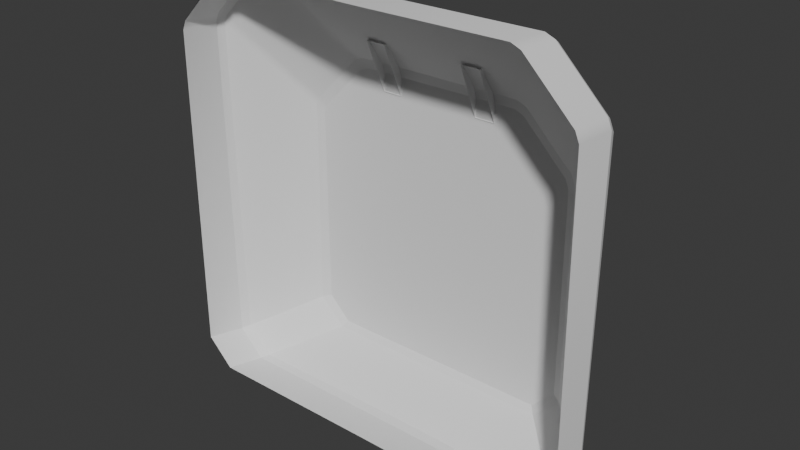 # Source: ub_plung00_A1_.blend  (saved by Blender 4.3.32; exported with 4.5.12 LTS)
import bpy
from mathutils import Matrix  # noqa: F401  (used for matrix-valued properties, if any)

bpy.ops.wm.read_factory_settings(use_empty=True)
scene = bpy.context.scene
scene.name = 'Scene'

# ---- collections
col_collection = bpy.data.collections.new('Collection'); scene.collection.children.link(col_collection)

# ---- world
world_world = bpy.data.worlds.new('World'); scene.world = world_world
world_world.use_nodes = True; world_world.node_tree.nodes.clear()
_N = world_world.node_tree.nodes; _L = world_world.node_tree.links
n0 = _N.new('ShaderNodeOutputWorld'); n0.name = 'World Output'; n0.location = (300, 300)
n1 = _N.new('ShaderNodeBackground'); n1.name = 'Background'; n1.location = (10, 300)
n1.inputs[0].default_value = (0.05088, 0.05088, 0.05088, 1.0)
_L.new(n1.outputs[0], n0.inputs[0])
n0.is_active_output = True
world_world.color = (0.05088, 0.05088, 0.05088)
world_world.sun_shadow_jitter_overblur = 0.0

# ---- meshes
me_scene_021 = bpy.data.meshes.new('Scene.021')
me_scene_021.from_pydata([(0.008029, 0.7647, -1.258), (0.8555, 0.7608, -1.255), (1.026, 0.7599, -1.083), (1.02, 0.7585, 0.4227), (0.6667, 0.7597, 0.8148), (0.9912, 0.7585, 0.4925), (0.0006232, 0.7627, 0.8414), (0.5967, 0.76, 0.8435), (0.0002589, 0.7398, 0.9149), (1.072, 0.3246, 1.516), (-0.003684, 0.3329, 1.504), (0.626, 0.738, 0.9156), (0.696, 0.7378, 0.8868), (1.142, 0.3243, 1.488), (1.045, 0.7366, 0.5407), (1.491, 0.323, 1.142), (1.074, 0.7362, 0.4709), (1.52, 0.3229, 1.072), (1.507, 0.3313, -1.348), (1.086, 0.7265, -1.104), (0.007112, 0.3464, -1.542), (1.313, 0.3324, -1.544), (0.8919, 0.7276, -1.3), (0.008018, 0.7271, -1.304), (1.55, -0.03086, -1.297), (1.539, 0.2657, 1.102), (1.535, 0.2691, -1.356), (1.524, -0.03358, 1.116), (1.495, -0.03352, 1.186), (1.51, 0.2658, 1.172), (1.161, 0.2671, 1.518), (1.146, -0.03225, 1.532), (1.076, -0.03197, 1.561), (1.091, 0.2673, 1.547), (0.005244, -0.02364, -1.493), (1.356, -0.02978, -1.492), (1.341, 0.2702, -1.552), (0.006837, 0.2765, -1.555), (-0.004083, 0.2724, 1.539), (-0.005511, -0.02719, 1.554), (0.306, 0.7556, 0.7114), (0.4534, 0.7549, 0.712), (0.4535, 0.7893, 0.7335), (0.3061, 0.79, 0.733), (0.4529, 0.7891, 0.9057), (0.3055, 0.7898, 0.9052), (0.4528, 0.7827, 0.9359), (0.3054, 0.7833, 0.9353), (0.4515, 0.6318, 1.108), (0.3041, 0.6325, 1.107), (0.4513, 0.5888, 1.108), (0.3039, 0.5894, 1.107), (-1.08, 0.3344, 1.509), (-0.6255, 0.7438, 0.9112), (-0.6953, 0.7442, 0.8819), (-1.149, 0.3348, 1.48), (-1.041, 0.7461, 0.5333), (-1.496, 0.3367, 1.131), (-1.07, 0.7461, 0.4633), (-1.524, 0.3369, 1.061), (-1.494, 0.3451, -1.359), (-1.071, 0.7364, -1.112), (-0.8758, 0.7357, -1.306), (-1.299, 0.3444, -1.553), (-1.541, -0.01669, -1.308), (-1.523, 0.2831, -1.367), (-1.544, 0.2799, 1.091), (-1.532, -0.01957, 1.105), (-1.503, -0.01977, 1.175), (-1.515, 0.2797, 1.161), (-1.169, 0.2777, 1.51), (-1.157, -0.02169, 1.524), (-1.087, -0.02205, 1.553), (-1.099, 0.2774, 1.539), (-1.328, 0.2824, -1.561), (-1.345, -0.0174, -1.502), (-1.011, 0.7692, -1.091), (-1.016, 0.7678, 0.4156), (-0.9875, 0.7676, 0.4855), (-0.6652, 0.7658, 0.8101), (-0.5954, 0.7655, 0.8393), (-0.8394, 0.7686, -1.261), (-0.3039, 0.7584, 0.7093), (-0.3038, 0.7928, 0.7308), (-0.4512, 0.7935, 0.7303), (-0.4513, 0.759, 0.7088), (-0.3044, 0.7926, 0.9031), (-0.4519, 0.7933, 0.9025), (-0.3046, 0.7861, 0.9332), (-0.452, 0.7868, 0.9327), (-0.3059, 0.6353, 1.105), (-0.4533, 0.636, 1.105), (-0.3061, 0.5922, 1.105), (-0.4535, 0.5929, 1.105)], [], [(0, 2, 1), (0, 3, 2), (0, 4, 3), (4, 5, 3), (0, 6, 4), (6, 7, 4), (8, 10, 9), (8, 9, 11), (12, 11, 9), (12, 9, 13), (14, 12, 13), (14, 13, 15), (16, 14, 15), (16, 15, 17), (18, 16, 17), (18, 19, 16), (20, 22, 21), (20, 23, 22), (18, 22, 19), (18, 21, 22), (24, 26, 25), (24, 25, 27), (25, 28, 27), (25, 29, 28), (30, 28, 29), (30, 31, 28), (32, 31, 30), (32, 30, 33), (34, 36, 35), (34, 37, 36), (38, 32, 33), (38, 39, 32), (26, 35, 36), (26, 24, 35), (19, 2, 3), (19, 3, 16), (3, 14, 16), (3, 5, 14), (14, 5, 4), (14, 4, 12), (4, 11, 12), (4, 7, 11), (6, 11, 7), (6, 8, 11), (23, 1, 22), (23, 0, 1), (22, 2, 19), (22, 1, 2), (10, 33, 9), (10, 38, 33), (13, 29, 15), (13, 30, 29), (18, 36, 21), (18, 26, 36), (26, 18, 17), (26, 17, 25), (15, 25, 17), (15, 29, 25), (37, 21, 36), (37, 20, 21), (30, 9, 33), (30, 13, 9), (40, 42, 41), (40, 43, 42), (43, 44, 42), (43, 45, 44), (45, 46, 44), (45, 47, 46), (47, 48, 46), (47, 49, 48), (49, 50, 48), (49, 51, 50), (49, 40, 51), (49, 47, 40), (47, 43, 40), (47, 45, 43), (48, 50, 41), (48, 41, 46), (41, 44, 46), (41, 42, 44), (8, 52, 10), (8, 53, 52), (54, 52, 53), (54, 55, 52), (56, 55, 54), (56, 57, 55), (58, 57, 56), (58, 59, 57), (60, 58, 61), (60, 59, 58), (20, 62, 23), (20, 63, 62), (60, 62, 63), (60, 61, 62), (64, 66, 65), (64, 67, 66), (66, 67, 68), (66, 68, 69), (70, 69, 68), (70, 68, 71), (72, 70, 71), (72, 73, 70), (34, 74, 37), (34, 75, 74), (38, 72, 39), (38, 73, 72), (65, 75, 64), (65, 74, 75), (61, 77, 76), (61, 58, 77), (77, 58, 56), (77, 56, 78), (56, 79, 78), (56, 54, 79), (79, 54, 53), (79, 53, 80), (6, 80, 53), (6, 53, 8), (23, 81, 0), (23, 62, 81), (62, 76, 81), (62, 61, 76), (10, 73, 38), (10, 52, 73), (55, 69, 70), (55, 57, 69), (60, 74, 65), (60, 63, 74), (65, 59, 60), (65, 66, 59), (57, 59, 66), (57, 66, 69), (37, 63, 20), (37, 74, 63), (70, 52, 55), (70, 73, 52), (82, 84, 83), (82, 85, 84), (83, 87, 86), (83, 84, 87), (86, 89, 88), (86, 87, 89), (88, 91, 90), (88, 89, 91), (90, 93, 92), (90, 91, 93), (90, 92, 82), (90, 82, 88), (82, 86, 88), (82, 83, 86), (91, 85, 93), (91, 89, 85), (89, 84, 85), (89, 87, 84), (0, 81, 76), (0, 76, 77), (0, 77, 79), (77, 78, 79), (0, 79, 6), (79, 80, 6)])
me_scene_021.polygons.foreach_set('use_smooth', [True] * 160)
_k = set([(0, 1), (0, 81), (1, 2), (1, 22), (2, 3), (2, 19), (3, 5), (4, 5), (4, 7), (6, 7), (6, 80), (8, 11), (8, 53), (9, 10), (9, 13), (10, 52), (11, 12), (12, 14), (13, 15), (14, 16), (15, 17), (16, 19), (17, 18), (18, 19), (18, 21), (18, 26), (19, 22), (20, 21), (20, 63), (21, 22), (21, 36), (22, 23), (23, 62), (24, 25), (24, 26), (25, 26), (25, 29), (26, 35), (26, 36), (29, 30), (30, 33), (33, 38), (35, 36), (36, 37), (37, 74), (38, 73), (40, 42), (40, 43), (41, 42), (41, 48), (42, 43), (42, 44), (43, 45), (44, 45), (44, 46), (45, 47), (46, 47), (46, 48), (47, 49), (48, 49), (48, 50), (49, 50), (49, 51), (52, 55), (53, 54), (54, 56), (55, 57), (56, 58), (57, 59), (58, 61), (59, 60), (60, 61), (60, 63), (60, 65), (61, 62), (61, 76), (62, 63), (62, 81), (63, 74), (64, 65), (65, 66), (65, 74), (66, 69), (69, 70), (70, 73), (74, 75), (76, 77), (76, 81), (77, 78), (78, 79), (79, 80), (82, 83), (82, 90), (83, 84), (83, 86), (84, 85), (84, 87), (86, 87), (86, 88), (87, 89), (88, 89), (88, 90), (89, 91), (90, 91), (90, 92), (91, 93)])
me_scene_021.attributes.new('sharp_edge', 'BOOLEAN', 'EDGE').data.foreach_set('value', [ (min(e.vertices), max(e.vertices)) in _k for e in me_scene_021.edges])
_uv = me_scene_021.uv_layers.new(name='UVSet0')
_uv.uv.foreach_set('vector', [0.1659, 0.3357, 0.157, 0.2826, 0.1658, 0.2916, 0.1659, 0.3357, 0.07836, 0.2827, 0.157, 0.2826, 0.1659, 0.3357, 0.05787, 0.3012, 0.07836, 0.2827, 0.05787, 0.3012, 0.07472, 0.2843, 0.07836, 0.2827, 0.1659, 0.3357, 0.0564, 0.3359, 0.05787, 0.3012, 0.0564, 0.3359, 0.05637, 0.3048, 0.05787, 0.3012, 0.2614, 0.3654, 0.2615, 0.3301, 0.3145, 0.3298, 0.2614, 0.3654, 0.3145, 0.3298, 0.2923, 0.3656, 0.2958, 0.3668, 0.2923, 0.3656, 0.3145, 0.3298, 0.2958, 0.3668, 0.3145, 0.3298, 0.318, 0.331, 0.3146, 0.382, 0.2958, 0.3668, 0.318, 0.331, 0.3146, 0.382, 0.318, 0.331, 0.3368, 0.3462, 0.3166, 0.3852, 0.3146, 0.382, 0.3368, 0.3462, 0.3166, 0.3852, 0.3368, 0.3462, 0.3388, 0.3494, 0.1714, 0.2456, 0.07583, 0.2769, 0.04417, 0.245, 0.1714, 0.2456, 0.1586, 0.2759, 0.07583, 0.2769, 0.2574, 0.3345, 0.2111, 0.3583, 0.1889, 0.334, 0.2574, 0.3345, 0.2575, 0.3581, 0.2111, 0.3583, 0.1714, 0.2456, 0.1706, 0.2841, 0.1586, 0.2759, 0.1714, 0.2456, 0.1834, 0.2537, 0.1706, 0.2841, 0.1687, 0.2262, 0.1718, 0.242, 0.04259, 0.2418, 0.1687, 0.2262, 0.04259, 0.2418, 0.04185, 0.2261, 0.04259, 0.2418, 0.03787, 0.226, 0.04185, 0.2261, 0.04259, 0.2418, 0.03862, 0.2418, 0.03787, 0.226, 0.0128, 0.2413, 0.03787, 0.226, 0.03862, 0.2418, 0.0128, 0.2413, 0.01204, 0.2256, 0.03787, 0.226, 0.00807, 0.2255, 0.01204, 0.2256, 0.0128, 0.2413, 0.00807, 0.2255, 0.0128, 0.2413, 0.008829, 0.2413, 0.2575, 0.3147, 0.1874, 0.3307, 0.1866, 0.3147, 0.2575, 0.3147, 0.2574, 0.3307, 0.1874, 0.3307, 0.2615, 0.3267, 0.3148, 0.3118, 0.3155, 0.3266, 0.2615, 0.3267, 0.2615, 0.3119, 0.3148, 0.3118, 0.1718, 0.242, 0.1832, 0.2259, 0.1863, 0.2417, 0.1718, 0.242, 0.1687, 0.2262, 0.1832, 0.2259, 0.1581, 0.2791, 0.157, 0.2826, 0.07836, 0.2827, 0.1581, 0.2791, 0.07836, 0.2827, 0.07586, 0.2797, 0.07836, 0.2827, 0.0721, 0.2814, 0.07586, 0.2797, 0.07836, 0.2827, 0.07472, 0.2843, 0.0721, 0.2814, 0.0721, 0.2814, 0.07472, 0.2843, 0.05787, 0.3012, 0.0721, 0.2814, 0.05787, 0.3012, 0.05399, 0.2995, 0.05787, 0.3012, 0.05246, 0.3032, 0.05399, 0.2995, 0.05787, 0.3012, 0.05637, 0.3048, 0.05246, 0.3032, 0.0564, 0.3359, 0.05246, 0.3032, 0.05637, 0.3048, 0.0564, 0.3359, 0.05238, 0.3359, 0.05246, 0.3032, 0.169, 0.3357, 0.1658, 0.2916, 0.1686, 0.2895, 0.169, 0.3357, 0.1659, 0.3357, 0.1658, 0.2916, 0.1686, 0.2895, 0.157, 0.2826, 0.1585, 0.2792, 0.1686, 0.2895, 0.1658, 0.2916, 0.157, 0.2826, 0.2615, 0.3301, 0.3155, 0.3266, 0.3145, 0.3298, 0.2615, 0.3301, 0.2615, 0.3267, 0.3155, 0.3266, 0.318, 0.331, 0.3386, 0.3434, 0.3368, 0.3462, 0.318, 0.331, 0.3198, 0.3282, 0.3386, 0.3434, 0.1748, 0.3371, 0.1874, 0.3307, 0.1889, 0.334, 0.1748, 0.3371, 0.1733, 0.3338, 0.1874, 0.3307, 0.1718, 0.242, 0.1714, 0.2456, 0.04417, 0.245, 0.1718, 0.242, 0.04417, 0.245, 0.04259, 0.2418, 0.04025, 0.2456, 0.04259, 0.2418, 0.04417, 0.245, 0.04025, 0.2456, 0.03867, 0.2424, 0.04259, 0.2418, 0.2574, 0.3307, 0.1889, 0.334, 0.1874, 0.3307, 0.2574, 0.3307, 0.2574, 0.3345, 0.1889, 0.334, 0.0128, 0.2413, 0.008443, 0.2448, 0.008829, 0.2413, 0.0128, 0.2413, 0.01242, 0.2448, 0.008443, 0.2448, 0.1553, 0.1955, 0.1575, 0.2034, 0.1553, 0.2034, 0.1553, 0.1955, 0.1575, 0.1955, 0.1575, 0.2034, 0.1575, 0.1955, 0.1667, 0.2034, 0.1575, 0.2034, 0.1575, 0.1955, 0.1667, 0.1955, 0.1667, 0.2034, 0.1667, 0.1955, 0.1683, 0.2034, 0.1667, 0.2034, 0.1667, 0.1955, 0.1683, 0.1955, 0.1683, 0.2034, 0.1683, 0.1955, 0.1805, 0.2034, 0.1683, 0.2034, 0.1683, 0.1955, 0.1805, 0.1955, 0.1805, 0.2034, 0.1805, 0.1955, 0.1829, 0.2034, 0.1805, 0.2034, 0.1805, 0.1955, 0.1829, 0.1955, 0.1829, 0.2034, 0.1805, 0.1955, 0.1603, 0.1865, 0.1821, 0.1938, 0.1805, 0.1955, 0.1683, 0.1955, 0.1603, 0.1865, 0.1683, 0.1955, 0.1599, 0.1887, 0.1603, 0.1865, 0.1683, 0.1955, 0.1669, 0.1947, 0.1599, 0.1887, 0.1775, 0.2118, 0.1775, 0.2141, 0.1563, 0.2053, 0.1775, 0.2118, 0.1563, 0.2053, 0.1683, 0.2038, 0.1563, 0.2053, 0.1667, 0.2034, 0.1683, 0.2038, 0.1563, 0.2053, 0.1575, 0.2034, 0.1667, 0.2034, 1.261, 0.3654, 1.314, 0.3298, 1.261, 0.3301, 1.261, 0.3654, 1.292, 0.3656, 1.314, 0.3298, 1.296, 0.3668, 1.314, 0.3298, 1.292, 0.3656, 1.296, 0.3668, 1.318, 0.331, 1.314, 0.3298, 1.315, 0.382, 1.318, 0.331, 1.296, 0.3668, 1.315, 0.382, 1.337, 0.3462, 1.318, 0.331, 1.317, 0.3852, 1.337, 0.3462, 1.315, 0.382, 1.317, 0.3852, 1.339, 0.3494, 1.337, 0.3462, 1.171, 0.2456, 1.076, 0.2769, 1.159, 0.2759, 1.171, 0.2456, 1.044, 0.245, 1.076, 0.2769, 1.257, 0.3345, 1.211, 0.3583, 1.257, 0.3581, 1.257, 0.3345, 1.189, 0.334, 1.211, 0.3583, 1.171, 0.2456, 1.171, 0.2841, 1.183, 0.2537, 1.171, 0.2456, 1.159, 0.2759, 1.171, 0.2841, 1.169, 0.2262, 1.043, 0.2418, 1.172, 0.242, 1.169, 0.2262, 1.042, 0.2261, 1.043, 0.2418, 1.043, 0.2418, 1.042, 0.2261, 1.038, 0.226, 1.043, 0.2418, 1.038, 0.226, 1.039, 0.2418, 1.013, 0.2413, 1.039, 0.2418, 1.038, 0.226, 1.013, 0.2413, 1.038, 0.226, 1.012, 0.2256, 1.008, 0.2255, 1.013, 0.2413, 1.012, 0.2256, 1.008, 0.2255, 1.009, 0.2413, 1.013, 0.2413, 1.257, 0.3147, 1.187, 0.3307, 1.257, 0.3307, 1.257, 0.3147, 1.187, 0.3147, 1.187, 0.3307, 1.261, 0.3267, 1.315, 0.3118, 1.261, 0.3119, 1.261, 0.3267, 1.315, 0.3266, 1.315, 0.3118, 1.172, 0.242, 1.183, 0.2259, 1.169, 0.2262, 1.172, 0.242, 1.186, 0.2417, 1.183, 0.2259, 1.158, 0.2791, 1.078, 0.2827, 1.157, 0.2826, 1.158, 0.2791, 1.076, 0.2797, 1.078, 0.2827, 1.078, 0.2827, 1.076, 0.2797, 1.072, 0.2814, 1.078, 0.2827, 1.072, 0.2814, 1.075, 0.2843, 1.072, 0.2814, 1.058, 0.3012, 1.075, 0.2843, 1.072, 0.2814, 1.054, 0.2995, 1.058, 0.3012, 1.058, 0.3012, 1.054, 0.2995, 1.052, 0.3032, 1.058, 0.3012, 1.052, 0.3032, 1.056, 0.3048, 1.056, 0.3359, 1.056, 0.3048, 1.052, 0.3032, 1.056, 0.3359, 1.052, 0.3032, 1.052, 0.3359, 1.169, 0.3357, 1.166, 0.2916, 1.166, 0.3357, 1.169, 0.3357, 1.169, 0.2895, 1.166, 0.2916, 1.169, 0.2895, 1.157, 0.2826, 1.166, 0.2916, 1.169, 0.2895, 1.158, 0.2792, 1.157, 0.2826, 1.261, 0.3301, 1.315, 0.3266, 1.261, 0.3267, 1.261, 0.3301, 1.314, 0.3298, 1.315, 0.3266, 1.318, 0.331, 1.339, 0.3434, 1.32, 0.3282, 1.318, 0.331, 1.337, 0.3462, 1.339, 0.3434, 1.175, 0.3371, 1.187, 0.3307, 1.173, 0.3338, 1.175, 0.3371, 1.189, 0.334, 1.187, 0.3307, 1.172, 0.242, 1.044, 0.245, 1.171, 0.2456, 1.172, 0.242, 1.043, 0.2418, 1.044, 0.245, 1.04, 0.2456, 1.044, 0.245, 1.043, 0.2418, 1.04, 0.2456, 1.043, 0.2418, 1.039, 0.2424, 1.257, 0.3307, 1.189, 0.334, 1.257, 0.3345, 1.257, 0.3307, 1.187, 0.3307, 1.189, 0.334, 1.013, 0.2413, 1.008, 0.2448, 1.012, 0.2448, 1.013, 0.2413, 1.009, 0.2413, 1.008, 0.2448, 1.155, 0.1955, 1.157, 0.2034, 1.157, 0.1955, 1.155, 0.1955, 1.155, 0.2034, 1.157, 0.2034, 1.157, 0.1955, 1.167, 0.2034, 1.167, 0.1955, 1.157, 0.1955, 1.157, 0.2034, 1.167, 0.2034, 1.167, 0.1955, 1.168, 0.2034, 1.168, 0.1955, 1.167, 0.1955, 1.167, 0.2034, 1.168, 0.2034, 1.168, 0.1955, 1.181, 0.2034, 1.181, 0.1955, 1.168, 0.1955, 1.168, 0.2034, 1.181, 0.2034, 1.181, 0.1955, 1.183, 0.2034, 1.183, 0.1955, 1.181, 0.1955, 1.181, 0.2034, 1.183, 0.2034, 1.181, 0.1955, 1.182, 0.1938, 1.16, 0.1865, 1.181, 0.1955, 1.16, 0.1865, 1.168, 0.1955, 1.16, 0.1865, 1.167, 0.1947, 1.168, 0.1955, 1.16, 0.1865, 1.16, 0.1887, 1.167, 0.1947, 1.177, 0.2118, 1.156, 0.2053, 1.177, 0.2141, 1.177, 0.2118, 1.168, 0.2038, 1.156, 0.2053, 1.168, 0.2038, 1.157, 0.2034, 1.156, 0.2053, 1.168, 0.2038, 1.167, 0.2034, 1.157, 0.2034, 1.166, 0.3357, 1.166, 0.2916, 1.157, 0.2826, 1.166, 0.3357, 1.157, 0.2826, 1.078, 0.2827, 1.166, 0.3357, 1.078, 0.2827, 1.058, 0.3012, 1.078, 0.2827, 1.075, 0.2843, 1.058, 0.3012, 1.166, 0.3357, 1.058, 0.3012, 1.056, 0.3359, 1.058, 0.3012, 1.056, 0.3048, 1.056, 0.3359])
_ca = me_scene_021.color_attributes.new('VertexColors', 'BYTE_COLOR', 'CORNER')
_ca.data.foreach_set('color', [1.0, 1.0, 1.0, 1.0, 1.0, 1.0, 1.0, 1.0, 1.0, 1.0, 1.0, 1.0, 1.0, 1.0, 1.0, 1.0, 1.0, 1.0, 1.0, 1.0, 1.0, 1.0, 1.0, 1.0, 1.0, 1.0, 1.0, 1.0, 1.0, 1.0, 1.0, 1.0, 1.0, 1.0, 1.0, 1.0, 1.0, 1.0, 1.0, 1.0, 1.0, 1.0, 1.0, 1.0, 1.0, 1.0, 1.0, 1.0, 1.0, 1.0, 1.0, 1.0, 1.0, 1.0, 1.0, 1.0, 1.0, 1.0, 1.0, 1.0, 1.0, 1.0, 1.0, 1.0, 1.0, 1.0, 1.0, 1.0, 1.0, 1.0, 1.0, 1.0, 1.0, 1.0, 1.0, 1.0, 1.0, 1.0, 1.0, 1.0, 1.0, 1.0, 1.0, 1.0, 1.0, 1.0, 1.0, 1.0, 1.0, 1.0, 1.0, 1.0, 1.0, 1.0, 1.0, 1.0, 1.0, 1.0, 1.0, 1.0, 1.0, 1.0, 1.0, 1.0, 1.0, 1.0, 1.0, 1.0, 1.0, 1.0, 1.0, 1.0, 1.0, 1.0, 1.0, 1.0, 1.0, 1.0, 1.0, 1.0, 1.0, 1.0, 1.0, 1.0, 1.0, 1.0, 1.0, 1.0, 1.0, 1.0, 1.0, 1.0, 1.0, 1.0, 1.0, 1.0, 1.0, 1.0, 1.0, 1.0, 1.0, 1.0, 1.0, 1.0, 1.0, 1.0, 1.0, 1.0, 1.0, 1.0, 1.0, 1.0, 1.0, 1.0, 1.0, 1.0, 1.0, 1.0, 1.0, 1.0, 1.0, 1.0, 1.0, 1.0, 1.0, 1.0, 1.0, 1.0, 1.0, 1.0, 1.0, 1.0, 1.0, 1.0, 1.0, 1.0, 1.0, 1.0, 1.0, 1.0, 1.0, 1.0, 1.0, 1.0, 1.0, 1.0, 1.0, 1.0, 1.0, 1.0, 1.0, 1.0, 1.0, 1.0, 1.0, 1.0, 1.0, 1.0, 1.0, 1.0, 1.0, 1.0, 1.0, 1.0, 1.0, 1.0, 1.0, 1.0, 1.0, 1.0, 1.0, 1.0, 1.0, 1.0, 1.0, 1.0, 1.0, 1.0, 1.0, 1.0, 1.0, 1.0, 1.0, 1.0, 1.0, 1.0, 1.0, 1.0, 1.0, 1.0, 1.0, 1.0, 1.0, 1.0, 1.0, 1.0, 1.0, 1.0, 1.0, 1.0, 1.0, 1.0, 1.0, 1.0, 1.0, 1.0, 1.0, 1.0, 1.0, 1.0, 1.0, 1.0, 1.0, 1.0, 1.0, 1.0, 1.0, 1.0, 1.0, 1.0, 1.0, 1.0, 1.0, 1.0, 1.0, 1.0, 1.0, 1.0, 1.0, 1.0, 1.0, 1.0, 1.0, 1.0, 1.0, 1.0, 1.0, 1.0, 1.0, 1.0, 1.0, 1.0, 1.0, 1.0, 1.0, 1.0, 1.0, 1.0, 1.0, 1.0, 1.0, 1.0, 1.0, 1.0, 1.0, 1.0, 1.0, 1.0, 1.0, 1.0, 1.0, 1.0, 1.0, 1.0, 1.0, 1.0, 1.0, 1.0, 1.0, 1.0, 1.0, 1.0, 1.0, 1.0, 1.0, 1.0, 1.0, 1.0, 1.0, 1.0, 1.0, 1.0, 1.0, 1.0, 1.0, 1.0, 1.0, 1.0, 1.0, 1.0, 1.0, 1.0, 1.0, 1.0, 1.0, 1.0, 1.0, 1.0, 1.0, 1.0, 1.0, 1.0, 1.0, 1.0, 1.0, 1.0, 1.0, 1.0, 1.0, 1.0, 1.0, 1.0, 1.0, 1.0, 1.0, 1.0, 1.0, 1.0, 1.0, 1.0, 1.0, 1.0, 1.0, 1.0, 1.0, 1.0, 1.0, 1.0, 1.0, 1.0, 1.0, 1.0, 1.0, 1.0, 1.0, 1.0, 1.0, 1.0, 1.0, 1.0, 1.0, 1.0, 1.0, 1.0, 1.0, 1.0, 1.0, 1.0, 1.0, 1.0, 1.0, 1.0, 1.0, 1.0, 1.0, 1.0, 1.0, 1.0, 1.0, 1.0, 1.0, 1.0, 1.0, 1.0, 1.0, 1.0, 1.0, 1.0, 1.0, 1.0, 1.0, 1.0, 1.0, 1.0, 1.0, 1.0, 1.0, 1.0, 1.0, 1.0, 1.0, 1.0, 1.0, 1.0, 1.0, 1.0, 1.0, 1.0, 1.0, 1.0, 1.0, 1.0, 1.0, 1.0, 1.0, 1.0, 1.0, 1.0, 1.0, 1.0, 1.0, 1.0, 1.0, 1.0, 1.0, 1.0, 1.0, 1.0, 1.0, 1.0, 1.0, 1.0, 1.0, 1.0, 1.0, 1.0, 1.0, 1.0, 1.0, 1.0, 1.0, 1.0, 1.0, 1.0, 1.0, 1.0, 1.0, 1.0, 1.0, 1.0, 1.0, 1.0, 1.0, 1.0, 1.0, 1.0, 1.0, 1.0, 1.0, 1.0, 1.0, 1.0, 1.0, 1.0, 1.0, 1.0, 1.0, 1.0, 1.0, 1.0, 1.0, 1.0, 1.0, 1.0, 1.0, 1.0, 1.0, 1.0, 1.0, 1.0, 1.0, 1.0, 1.0, 1.0, 1.0, 1.0, 1.0, 1.0, 1.0, 1.0, 1.0, 1.0, 1.0, 1.0, 1.0, 1.0, 1.0, 1.0, 1.0, 1.0, 1.0, 1.0, 1.0, 1.0, 1.0, 1.0, 1.0, 1.0, 1.0, 1.0, 1.0, 1.0, 1.0, 1.0, 1.0, 1.0, 1.0, 1.0, 1.0, 1.0, 1.0, 1.0, 1.0, 1.0, 1.0, 1.0, 1.0, 1.0, 1.0, 1.0, 1.0, 1.0, 1.0, 1.0, 1.0, 1.0, 1.0, 1.0, 1.0, 1.0, 1.0, 1.0, 1.0, 1.0, 1.0, 1.0, 1.0, 1.0, 1.0, 1.0, 1.0, 1.0, 1.0, 1.0, 1.0, 1.0, 1.0, 1.0, 1.0, 1.0, 1.0, 1.0, 1.0, 1.0, 1.0, 1.0, 1.0, 1.0, 1.0, 1.0, 1.0, 1.0, 1.0, 1.0, 1.0, 1.0, 1.0, 1.0, 1.0, 1.0, 1.0, 1.0, 1.0, 1.0, 1.0, 1.0, 1.0, 1.0, 1.0, 1.0, 1.0, 1.0, 1.0, 1.0, 1.0, 1.0, 1.0, 1.0, 1.0, 1.0, 1.0, 1.0, 1.0, 1.0, 1.0, 1.0, 1.0, 1.0, 1.0, 1.0, 1.0, 1.0, 1.0, 1.0, 1.0, 1.0, 1.0, 1.0, 1.0, 1.0, 1.0, 1.0, 1.0, 1.0, 1.0, 1.0, 1.0, 1.0, 1.0, 1.0, 1.0, 1.0, 1.0, 1.0, 1.0, 1.0, 1.0, 1.0, 1.0, 1.0, 1.0, 1.0, 1.0, 1.0, 1.0, 1.0, 1.0, 1.0, 1.0, 1.0, 1.0, 1.0, 1.0, 1.0, 1.0, 1.0, 1.0, 1.0, 1.0, 1.0, 1.0, 1.0, 1.0, 1.0, 1.0, 1.0, 1.0, 1.0, 1.0, 1.0, 1.0, 1.0, 1.0, 1.0, 1.0, 1.0, 1.0, 1.0, 1.0, 1.0, 1.0, 1.0, 1.0, 1.0, 1.0, 1.0, 1.0, 1.0, 1.0, 1.0, 1.0, 1.0, 1.0, 1.0, 1.0, 1.0, 1.0, 1.0, 1.0, 1.0, 1.0, 1.0, 1.0, 1.0, 1.0, 1.0, 1.0, 1.0, 1.0, 1.0, 1.0, 1.0, 1.0, 1.0, 1.0, 1.0, 1.0, 1.0, 1.0, 1.0, 1.0, 1.0, 1.0, 1.0, 1.0, 1.0, 1.0, 1.0, 1.0, 1.0, 1.0, 1.0, 1.0, 1.0, 1.0, 1.0, 1.0, 1.0, 1.0, 1.0, 1.0, 1.0, 1.0, 1.0, 1.0, 1.0, 1.0, 1.0, 1.0, 1.0, 1.0, 1.0, 1.0, 1.0, 1.0, 1.0, 1.0, 1.0, 1.0, 1.0, 1.0, 1.0, 1.0, 1.0, 1.0, 1.0, 1.0, 1.0, 1.0, 1.0, 1.0, 1.0, 1.0, 1.0, 1.0, 1.0, 1.0, 1.0, 1.0, 1.0, 1.0, 1.0, 1.0, 1.0, 1.0, 1.0, 1.0, 1.0, 1.0, 1.0, 1.0, 1.0, 1.0, 1.0, 1.0, 1.0, 1.0, 1.0, 1.0, 1.0, 1.0, 1.0, 1.0, 1.0, 1.0, 1.0, 1.0, 1.0, 1.0, 1.0, 1.0, 1.0, 1.0, 1.0, 1.0, 1.0, 1.0, 1.0, 1.0, 1.0, 1.0, 1.0, 1.0, 1.0, 1.0, 1.0, 1.0, 1.0, 1.0, 1.0, 1.0, 1.0, 1.0, 1.0, 1.0, 1.0, 1.0, 1.0, 1.0, 1.0, 1.0, 1.0, 1.0, 1.0, 1.0, 1.0, 1.0, 1.0, 1.0, 1.0, 1.0, 1.0, 1.0, 1.0, 1.0, 1.0, 1.0, 1.0, 1.0, 1.0, 1.0, 1.0, 1.0, 1.0, 1.0, 1.0, 1.0, 1.0, 1.0, 1.0, 1.0, 1.0, 1.0, 1.0, 1.0, 1.0, 1.0, 1.0, 1.0, 1.0, 1.0, 1.0, 1.0, 1.0, 1.0, 1.0, 1.0, 1.0, 1.0, 1.0, 1.0, 1.0, 1.0, 1.0, 1.0, 1.0, 1.0, 1.0, 1.0, 1.0, 1.0, 1.0, 1.0, 1.0, 1.0, 1.0, 1.0, 1.0, 1.0, 1.0, 1.0, 1.0, 1.0, 1.0, 1.0, 1.0, 1.0, 1.0, 1.0, 1.0, 1.0, 1.0, 1.0, 1.0, 1.0, 1.0, 1.0, 1.0, 1.0, 1.0, 1.0, 1.0, 1.0, 1.0, 1.0, 1.0, 1.0, 1.0, 1.0, 1.0, 1.0, 1.0, 1.0, 1.0, 1.0, 1.0, 1.0, 1.0, 1.0, 1.0, 1.0, 1.0, 1.0, 1.0, 1.0, 1.0, 1.0, 1.0, 1.0, 1.0, 1.0, 1.0, 1.0, 1.0, 1.0, 1.0, 1.0, 1.0, 1.0, 1.0, 1.0, 1.0, 1.0, 1.0, 1.0, 1.0, 1.0, 1.0, 1.0, 1.0, 1.0, 1.0, 1.0, 1.0, 1.0, 1.0, 1.0, 1.0, 1.0, 1.0, 1.0, 1.0, 1.0, 1.0, 1.0, 1.0, 1.0, 1.0, 1.0, 1.0, 1.0, 1.0, 1.0, 1.0, 1.0, 1.0, 1.0, 1.0, 1.0, 1.0, 1.0, 1.0, 1.0, 1.0, 1.0, 1.0, 1.0, 1.0, 1.0, 1.0, 1.0, 1.0, 1.0, 1.0, 1.0, 1.0, 1.0, 1.0, 1.0, 1.0, 1.0, 1.0, 1.0, 1.0, 1.0, 1.0, 1.0, 1.0, 1.0, 1.0, 1.0, 1.0, 1.0, 1.0, 1.0, 1.0, 1.0, 1.0, 1.0, 1.0, 1.0, 1.0, 1.0, 1.0, 1.0, 1.0, 1.0, 1.0, 1.0, 1.0, 1.0, 1.0, 1.0, 1.0, 1.0, 1.0, 1.0, 1.0, 1.0, 1.0, 1.0, 1.0, 1.0, 1.0, 1.0, 1.0, 1.0, 1.0, 1.0, 1.0, 1.0, 1.0, 1.0, 1.0, 1.0, 1.0, 1.0, 1.0, 1.0, 1.0, 1.0, 1.0, 1.0, 1.0, 1.0, 1.0, 1.0, 1.0, 1.0, 1.0, 1.0, 1.0, 1.0, 1.0, 1.0, 1.0, 1.0, 1.0, 1.0, 1.0, 1.0, 1.0, 1.0, 1.0, 1.0, 1.0, 1.0, 1.0, 1.0, 1.0, 1.0, 1.0, 1.0, 1.0, 1.0, 1.0, 1.0, 1.0, 1.0, 1.0, 1.0, 1.0, 1.0, 1.0, 1.0, 1.0, 1.0, 1.0, 1.0, 1.0, 1.0, 1.0, 1.0, 1.0, 1.0, 1.0, 1.0, 1.0, 1.0, 1.0, 1.0, 1.0, 1.0, 1.0, 1.0, 1.0, 1.0, 1.0, 1.0, 1.0, 1.0, 1.0, 1.0, 1.0, 1.0, 1.0, 1.0, 1.0, 1.0, 1.0, 1.0, 1.0, 1.0, 1.0, 1.0, 1.0, 1.0, 1.0, 1.0, 1.0, 1.0, 1.0, 1.0, 1.0, 1.0, 1.0, 1.0, 1.0, 1.0, 1.0, 1.0, 1.0, 1.0, 1.0, 1.0, 1.0, 1.0, 1.0, 1.0, 1.0, 1.0, 1.0, 1.0, 1.0, 1.0, 1.0, 1.0, 1.0, 1.0, 1.0, 1.0, 1.0, 1.0, 1.0, 1.0, 1.0, 1.0, 1.0, 1.0, 1.0, 1.0, 1.0, 1.0, 1.0, 1.0, 1.0, 1.0, 1.0, 1.0, 1.0, 1.0, 1.0, 1.0, 1.0, 1.0, 1.0, 1.0, 1.0, 1.0, 1.0, 1.0, 1.0, 1.0, 1.0, 1.0, 1.0, 1.0, 1.0, 1.0, 1.0, 1.0, 1.0, 1.0, 1.0, 1.0, 1.0, 1.0, 1.0, 1.0, 1.0, 1.0, 1.0, 1.0, 1.0, 1.0, 1.0, 1.0, 1.0, 1.0, 1.0, 1.0, 1.0, 1.0, 1.0, 1.0, 1.0, 1.0, 1.0, 1.0, 1.0, 1.0, 1.0, 1.0, 1.0, 1.0, 1.0, 1.0, 1.0, 1.0, 1.0, 1.0, 1.0, 1.0, 1.0, 1.0, 1.0, 1.0, 1.0, 1.0, 1.0, 1.0, 1.0, 1.0, 1.0, 1.0, 1.0, 1.0, 1.0, 1.0, 1.0, 1.0, 1.0, 1.0, 1.0, 1.0, 1.0, 1.0, 1.0, 1.0, 1.0, 1.0, 1.0, 1.0, 1.0, 1.0, 1.0, 1.0, 1.0, 1.0, 1.0, 1.0, 1.0, 1.0, 1.0, 1.0, 1.0, 1.0, 1.0, 1.0, 1.0, 1.0, 1.0, 1.0, 1.0, 1.0, 1.0, 1.0, 1.0, 1.0, 1.0, 1.0, 1.0, 1.0, 1.0, 1.0, 1.0, 1.0, 1.0, 1.0, 1.0, 1.0, 1.0, 1.0, 1.0, 1.0, 1.0, 1.0, 1.0, 1.0, 1.0, 1.0, 1.0, 1.0, 1.0, 1.0, 1.0, 1.0, 1.0, 1.0, 1.0, 1.0, 1.0, 1.0, 1.0, 1.0, 1.0, 1.0, 1.0, 1.0, 1.0, 1.0, 1.0, 1.0, 1.0, 1.0, 1.0, 1.0, 1.0, 1.0, 1.0, 1.0, 1.0, 1.0, 1.0, 1.0, 1.0, 1.0, 1.0, 1.0, 1.0, 1.0, 1.0, 1.0, 1.0, 1.0, 1.0, 1.0, 1.0, 1.0, 1.0, 1.0, 1.0, 1.0, 1.0, 1.0, 1.0, 1.0, 1.0, 1.0, 1.0, 1.0, 1.0, 1.0, 1.0, 1.0, 1.0, 1.0, 1.0, 1.0, 1.0, 1.0, 1.0, 1.0, 1.0, 1.0, 1.0, 1.0, 1.0, 1.0, 1.0, 1.0, 1.0, 1.0, 1.0, 1.0, 1.0, 1.0, 1.0, 1.0, 1.0, 1.0, 1.0, 1.0, 1.0, 1.0, 1.0, 1.0, 1.0, 1.0, 1.0, 1.0, 1.0, 1.0, 1.0, 1.0, 1.0, 1.0, 1.0, 1.0, 1.0, 1.0, 1.0, 1.0, 1.0, 1.0, 1.0, 1.0, 1.0, 1.0, 1.0, 1.0, 1.0, 1.0, 1.0, 1.0, 1.0, 1.0, 1.0, 1.0, 1.0, 1.0, 1.0, 1.0, 1.0, 1.0, 1.0, 1.0, 1.0, 1.0, 1.0, 1.0, 1.0, 1.0, 1.0, 1.0, 1.0, 1.0, 1.0, 1.0, 1.0, 1.0, 1.0, 1.0, 1.0, 1.0, 1.0, 1.0, 1.0, 1.0, 1.0, 1.0, 1.0, 1.0, 1.0, 1.0, 1.0, 1.0, 1.0, 1.0, 1.0, 1.0, 1.0, 1.0, 1.0, 1.0, 1.0, 1.0, 1.0, 1.0, 1.0, 1.0, 1.0, 1.0, 1.0, 1.0, 1.0, 1.0, 1.0, 1.0, 1.0, 1.0, 1.0, 1.0, 1.0, 1.0, 1.0, 1.0, 1.0, 1.0, 1.0, 1.0, 1.0, 1.0, 1.0, 1.0, 1.0, 1.0, 1.0, 1.0, 1.0, 1.0, 1.0, 1.0, 1.0, 1.0, 1.0, 1.0, 1.0, 1.0, 1.0, 1.0, 1.0, 1.0, 1.0, 1.0, 1.0, 1.0, 1.0, 1.0, 1.0, 1.0, 1.0, 1.0, 1.0, 1.0, 1.0, 1.0, 1.0, 1.0, 1.0, 1.0, 1.0, 1.0, 1.0, 1.0, 1.0, 1.0, 1.0, 1.0, 1.0, 1.0, 1.0, 1.0, 1.0, 1.0, 1.0, 1.0, 1.0, 1.0, 1.0, 1.0, 1.0, 1.0, 1.0, 1.0, 1.0, 1.0, 1.0, 1.0, 1.0, 1.0, 1.0, 1.0, 1.0, 1.0, 1.0, 1.0, 1.0, 1.0, 1.0, 1.0, 1.0, 1.0, 1.0, 1.0, 1.0, 1.0, 1.0, 1.0, 1.0, 1.0, 1.0, 1.0, 1.0, 1.0, 1.0, 1.0, 1.0, 1.0, 1.0, 1.0, 1.0, 1.0, 1.0, 1.0, 1.0, 1.0, 1.0, 1.0, 1.0, 1.0, 1.0, 1.0, 1.0, 1.0, 1.0, 1.0, 1.0, 1.0, 1.0, 1.0, 1.0, 1.0, 1.0, 1.0, 1.0, 1.0, 1.0, 1.0, 1.0, 1.0, 1.0, 1.0, 1.0, 1.0, 1.0, 1.0, 1.0, 1.0, 1.0, 1.0, 1.0, 1.0, 1.0, 1.0, 1.0, 1.0, 1.0, 1.0, 1.0, 1.0, 1.0, 1.0, 1.0, 1.0, 1.0, 1.0, 1.0, 1.0, 1.0, 1.0, 1.0, 1.0, 1.0, 1.0, 1.0, 1.0, 1.0, 1.0, 1.0, 1.0, 1.0, 1.0, 1.0, 1.0, 1.0, 1.0, 1.0, 1.0, 1.0, 1.0, 1.0, 1.0, 1.0, 1.0, 1.0, 1.0, 1.0, 1.0, 1.0, 1.0, 1.0, 1.0, 1.0, 1.0, 1.0, 1.0, 1.0, 1.0, 1.0, 1.0, 1.0, 1.0, 1.0, 1.0, 1.0, 1.0, 1.0, 1.0, 1.0, 1.0, 1.0, 1.0, 1.0, 1.0, 1.0, 1.0, 1.0, 1.0, 1.0, 1.0, 1.0, 1.0, 1.0, 1.0, 1.0, 1.0, 1.0, 1.0, 1.0, 1.0, 1.0, 1.0, 1.0, 1.0, 1.0, 1.0, 1.0, 1.0, 1.0, 1.0, 1.0, 1.0, 1.0, 1.0, 1.0, 1.0, 1.0, 1.0, 1.0, 1.0, 1.0, 1.0, 1.0, 1.0, 1.0, 1.0, 1.0, 1.0, 1.0, 1.0, 1.0, 1.0, 1.0, 1.0, 1.0, 1.0, 1.0, 1.0, 1.0, 1.0, 1.0, 1.0, 1.0, 1.0, 1.0, 1.0, 1.0, 1.0, 1.0, 1.0, 1.0, 1.0, 1.0, 1.0, 1.0, 1.0, 1.0, 1.0, 1.0, 1.0, 1.0, 1.0, 1.0, 1.0, 1.0, 1.0, 1.0, 1.0, 1.0, 1.0, 1.0, 1.0, 1.0, 1.0, 1.0, 1.0, 1.0, 1.0, 1.0, 1.0, 1.0, 1.0, 1.0, 1.0, 1.0, 1.0, 1.0, 1.0, 1.0, 1.0, 1.0, 1.0, 1.0, 1.0, 1.0, 1.0, 1.0, 1.0, 1.0])
me_scene_021.materials.append(None)
me_scene_021.update()
me_scene_021.normals_split_custom_set([tuple(v) for v in zip(*[iter([0.004582, 1.0, 0.0009533, 0.004582, 1.0, 0.0009531, 0.004582, 1.0, 0.0009522, 0.004582, 1.0, 0.0009533, 0.004582, 1.0, 0.0009531, 0.004582, 1.0, 0.0009531, 0.004582, 1.0, 0.0009533, 0.004582, 1.0, 0.0009531, 0.004582, 1.0, 0.0009531, 0.004582, 1.0, 0.0009531, 0.004582, 1.0, 0.0009505, 0.004582, 1.0, 0.0009531, 0.004582, 1.0, 0.0009533, 0.004582, 1.0, 0.0009532, 0.004582, 1.0, 0.0009531, 0.004582, 1.0, 0.0009532, 0.004583, 1.0, 0.0009526, 0.004582, 1.0, 0.0009531, 0.001777, 0.8235, 0.5674, 0.001777, 0.8235, 0.5674, 0.1226, 0.8576, 0.4995, 0.001777, 0.8235, 0.5674, 0.1226, 0.8576, 0.4995, 0.07489, 0.8463, 0.5275, 0.267, 0.875, 0.4038, 0.07489, 0.8463, 0.5275, 0.1226, 0.8576, 0.4995, 0.267, 0.875, 0.4038, 0.1226, 0.8576, 0.4995, 0.2716, 0.8751, 0.4005, 0.4384, 0.8587, 0.2654, 0.267, 0.875, 0.4038, 0.2716, 0.8751, 0.4005, 0.4384, 0.8587, 0.2654, 0.2716, 0.8751, 0.4005, 0.4086, 0.8648, 0.2917, 0.6297, 0.774, 0.06688, 0.4384, 0.8587, 0.2654, 0.4086, 0.8648, 0.2917, 0.6297, 0.774, 0.06688, 0.4086, 0.8648, 0.2917, 0.556, 0.8174, 0.1505, 0.6822, 0.7311, -0.0003438, 0.6297, 0.774, 0.06688, 0.556, 0.8174, 0.1505, 0.6822, 0.7311, -0.0003438, 0.6822, 0.7311, -0.0003434, 0.6297, 0.774, 0.06688, 0.005415, 0.5288, -0.8487, 0.004059, 0.5295, -0.8483, 0.004059, 0.5295, -0.8483, 0.005415, 0.5288, -0.8487, 0.005416, 0.529, -0.8486, 0.004059, 0.5295, -0.8483, 0.4581, 0.7661, -0.4507, 0.4581, 0.7661, -0.4507, 0.4581, 0.7661, -0.4507, 0.4581, 0.7661, -0.4507, 0.4581, 0.7661, -0.4507, 0.4581, 0.7661, -0.4507, 1.0, 0.0004452, 0.004516, 1.0, 0.0004454, 0.004518, 0.9812, -0.01309, 0.1924, 1.0, 0.0003861, 0.004525, 0.9812, -0.01311, 0.1924, 0.9784, -0.01412, 0.206, 0.9812, -0.01311, 0.1924, 0.8247, -0.01413, 0.5654, 0.9784, -0.01412, 0.206, 0.9812, -0.01311, 0.1924, 0.8337, -0.01521, 0.5519, 0.8247, -0.01413, 0.5654, 0.5587, 0.01126, 0.8293, 0.8247, -0.01413, 0.5654, 0.8337, -0.01521, 0.5519, 0.5587, 0.01126, 0.8293, 0.5455, 0.01228, 0.838, 0.8247, -0.01413, 0.5654, 0.183, 0.03789, 0.9824, 0.5455, 0.01228, 0.838, 0.5587, 0.01126, 0.8293, 0.183, 0.03789, 0.9824, 0.5587, 0.01126, 0.8293, 0.1961, 0.03723, 0.9799, 0.002549, -0.1974, -0.9803, 0.0006632, -0.198, -0.9802, 0.0006696, -0.198, -0.9802, 0.002549, -0.1974, -0.9803, 0.002549, -0.1976, -0.9803, 0.0006632, -0.198, -0.9802, -0.003294, 0.04919, 0.9988, 0.183, 0.03789, 0.9824, 0.1961, 0.03723, 0.9799, -0.003294, 0.04919, 0.9988, -0.003294, 0.04919, 0.9988, 0.183, 0.03789, 0.9824, 0.7053, -0.1057, -0.701, 0.7053, -0.1057, -0.701, 0.7053, -0.1057, -0.701, 0.7053, -0.1057, -0.701, 0.7053, -0.1057, -0.701, 0.7053, -0.1057, -0.701, 0.4386, 0.8987, 6.19e-05, 0.4386, 0.8987, 5.554e-05, 0.3863, 0.9214, 0.04216, 0.4386, 0.8987, 6.19e-05, 0.3863, 0.9214, 0.04216, 0.3369, 0.9381, 0.08046, 0.3863, 0.9214, 0.04216, 0.2441, 0.9554, 0.1663, 0.3369, 0.9381, 0.08046, 0.3863, 0.9214, 0.04216, 0.2509, 0.9549, 0.1588, 0.2441, 0.9554, 0.1663, 0.2441, 0.9554, 0.1663, 0.2509, 0.9549, 0.1588, 0.1628, 0.9605, 0.2258, 0.2441, 0.9554, 0.1663, 0.1628, 0.9605, 0.2258, 0.1504, 0.9612, 0.2312, 0.1628, 0.9605, 0.2258, 0.0615, 0.9611, 0.2692, 0.1504, 0.9612, 0.2312, 0.1628, 0.9605, 0.2258, 0.04908, 0.9603, 0.2745, 0.0615, 0.9611, 0.2692, 0.003348, 0.9559, 0.2938, 0.0615, 0.9611, 0.2692, 0.04908, 0.9603, 0.2745, 0.003348, 0.9559, 0.2938, 0.003348, 0.9559, 0.2938, 0.0615, 0.9611, 0.2692, 0.005784, 0.7893, -0.6139, 0.003926, 0.7893, -0.614, 0.003926, 0.7893, -0.614, 0.005784, 0.7893, -0.6139, 0.005784, 0.7893, -0.614, 0.003926, 0.7893, -0.614, 0.3572, 0.866, -0.3499, 0.3572, 0.866, -0.3499, 0.3572, 0.866, -0.3499, 0.3572, 0.866, -0.3499, 0.3572, 0.866, -0.3499, 0.3572, 0.866, -0.3499, -0.0008804, 0.4813, 0.8765, 0.1842, 0.5117, 0.8392, 0.1422, 0.5066, 0.8504, -0.0008804, 0.4813, 0.8765, -0.0008805, 0.4813, 0.8765, 0.1842, 0.5117, 0.8392, 0.471, 0.5277, 0.7069, 0.7083, 0.4983, 0.5, 0.7382, 0.4896, 0.4641, 0.471, 0.5277, 0.7069, 0.4697, 0.5277, 0.7077, 0.7083, 0.4983, 0.5, 0.6564, 0.3835, -0.6497, 0.6564, 0.3835, -0.6497, 0.6564, 0.3835, -0.6497, 0.6564, 0.3835, -0.6497, 0.6564, 0.3835, -0.6497, 0.6564, 0.3835, -0.6497, 0.9293, 0.3694, -0.002188, 0.9293, 0.3694, -0.002189, 0.9033, 0.4083, 0.1315, 0.9293, 0.3694, -0.002188, 0.9033, 0.4083, 0.1315, 0.8766, 0.4293, 0.2175, 0.7382, 0.4896, 0.4641, 0.8766, 0.4293, 0.2175, 0.9033, 0.4083, 0.1315, 0.7382, 0.4896, 0.4641, 0.7083, 0.4983, 0.5, 0.8766, 0.4293, 0.2175, 0.004199, 0.1564, -0.9877, 0.001706, 0.1566, -0.9877, 0.001706, 0.1566, -0.9877, 0.004199, 0.1564, -0.9877, 0.004196, 0.1565, -0.9877, 0.001706, 0.1566, -0.9877, 0.4697, 0.5277, 0.7077, 0.1422, 0.5066, 0.8504, 0.1842, 0.5117, 0.8392, 0.4697, 0.5277, 0.7077, 0.471, 0.5277, 0.7069, 0.1422, 0.5066, 0.8504, 0.005419, 0.5308, -0.8475, 0.005419, 0.5308, -0.8475, 0.005419, 0.5308, -0.8475, 0.00542, 0.5308, -0.8475, 0.00542, 0.5308, -0.8475, 0.00542, 0.5308, -0.8475, 0.004583, 1.0, 0.000953, 0.004583, 1.0, 0.0009531, 0.004583, 1.0, 0.0009523, 0.004583, 1.0, 0.000953, 0.004583, 1.0, 0.0009537, 0.004583, 1.0, 0.0009531, 0.003741, 0.9776, 0.2105, 0.003742, 0.9776, 0.2105, 0.003742, 0.9776, 0.2105, 0.003741, 0.9776, 0.2105, 0.003741, 0.9776, 0.2105, 0.003742, 0.9776, 0.2105, 0.001125, 0.7519, 0.6592, 0.001126, 0.7519, 0.6592, 0.001125, 0.7519, 0.6592, 0.001125, 0.7519, 0.6592, 0.001126, 0.7519, 0.6592, 0.001126, 0.7519, 0.6592, -0.003526, -0.0009364, 1.0, -0.003526, -0.0009364, 1.0, -0.003526, -0.0009364, 1.0, -0.00353, -0.0009391, 1.0, -0.00353, -0.0009391, 1.0, -0.00353, -0.0009391, 1.0, -1.0, 0.004585, -0.003523, -1.0, 0.004584, -0.003523, -1.0, 0.004585, -0.003523, -1.0, 0.004585, -0.003523, -1.0, 0.004586, -0.003523, -1.0, 0.004584, -0.003523, -1.0, 0.004586, -0.003523, -1.0, 0.004583, -0.003523, -1.0, 0.004584, -0.003523, -1.0, 0.004586, -0.003523, -1.0, 0.004589, -0.003523, -1.0, 0.004583, -0.003523, 1.0, -0.004584, 0.003523, 1.0, -0.004584, 0.003523, 1.0, -0.004584, 0.003523, 1.0, -0.004585, 0.003523, 1.0, -0.004585, 0.003523, 1.0, -0.004585, 0.003523, 1.0, -0.004585, 0.003523, 1.0, -0.004587, 0.003523, 1.0, -0.004585, 0.003523, 1.0, -0.004585, 0.003523, 1.0, -0.004585, 0.003523, 1.0, -0.004587, 0.003523, 0.001777, 0.8235, 0.5674, -0.1183, 0.8587, 0.4986, 0.001777, 0.8235, 0.5674, 0.001777, 0.8235, 0.5674, -0.07084, 0.8469, 0.527, -0.1183, 0.8587, 0.4986, -0.2618, 0.8774, 0.402, -0.1183, 0.8587, 0.4986, -0.07084, 0.8469, 0.527, -0.2618, 0.8774, 0.402, -0.2664, 0.8776, 0.3986, -0.1183, 0.8587, 0.4986, -0.4323, 0.8627, 0.2624, -0.2664, 0.8776, 0.3986, -0.2618, 0.8774, 0.402, -0.4323, 0.8627, 0.2624, -0.4027, 0.8686, 0.2888, -0.2664, 0.8776, 0.3986, -0.6231, 0.7796, 0.06251, -0.4027, 0.8686, 0.2888, -0.4323, 0.8627, 0.2624, -0.6231, 0.7796, 0.06251, -0.5494, 0.8226, 0.1466, -0.4027, 0.8686, 0.2888, -0.6755, 0.7374, -0.005127, -0.6231, 0.7796, 0.06251, -0.6755, 0.7374, -0.005127, -0.6755, 0.7374, -0.005127, -0.5494, 0.8226, 0.1466, -0.6231, 0.7796, 0.06251, 0.005415, 0.5288, -0.8487, 0.006774, 0.5295, -0.8483, 0.005416, 0.529, -0.8486, 0.005415, 0.5288, -0.8487, 0.006775, 0.5295, -0.8483, 0.006774, 0.5295, -0.8483, -0.4479, 0.7703, -0.4539, -0.4479, 0.7703, -0.4539, -0.4479, 0.7703, -0.4539, -0.4479, 0.7703, -0.4539, -0.4479, 0.7703, -0.4539, -0.4479, 0.7703, -0.4539, -1.0, 0.009606, -0.002532, -0.9826, -0.004118, 0.1855, -1.0, 0.009614, -0.002528, -1.0, 0.009606, -0.002532, -0.98, -0.005145, 0.1991, -0.9826, -0.004118, 0.1855, -0.9826, -0.004118, 0.1855, -0.98, -0.005145, 0.1991, -0.8287, -0.006547, 0.5596, -0.9826, -0.004118, 0.1855, -0.8287, -0.006547, 0.5596, -0.8377, -0.007548, 0.5461, -0.5644, 0.01641, 0.8254, -0.8377, -0.007548, 0.5461, -0.8287, -0.006547, 0.5596, -0.5644, 0.01641, 0.8254, -0.8287, -0.006547, 0.5596, -0.5512, 0.01731, 0.8342, -0.1896, 0.03985, 0.981, -0.5644, 0.01641, 0.8254, -0.5512, 0.01731, 0.8342, -0.1896, 0.03985, 0.981, -0.2027, 0.03906, 0.9785, -0.5644, 0.01641, 0.8254, 0.002549, -0.1974, -0.9803, 0.004428, -0.198, -0.9802, 0.002549, -0.1976, -0.9803, 0.002549, -0.1974, -0.9803, 0.004422, -0.1981, -0.9802, 0.004428, -0.198, -0.9802, -0.003294, 0.04919, 0.9988, -0.1896, 0.03985, 0.981, -0.003294, 0.04919, 0.9988, -0.003294, 0.04919, 0.9988, -0.2027, 0.03906, 0.9785, -0.1896, 0.03985, 0.981, -0.7013, -0.09921, -0.7059, -0.7013, -0.09921, -0.7059, -0.7013, -0.09921, -0.7059, -0.7013, -0.09921, -0.7059, -0.7013, -0.09921, -0.7059, -0.7013, -0.09921, -0.7059, -0.4303, 0.9027, -0.003005, -0.3782, 0.9249, 0.03947, -0.4303, 0.9027, -0.003001, -0.4303, 0.9027, -0.003005, -0.3289, 0.9411, 0.07812, -0.3782, 0.9249, 0.03947, -0.3782, 0.9249, 0.03947, -0.3289, 0.9411, 0.07812, -0.2365, 0.9576, 0.1646, -0.3782, 0.9249, 0.03947, -0.2365, 0.9576, 0.1646, -0.2432, 0.9572, 0.157, -0.2365, 0.9576, 0.1646, -0.1555, 0.9619, 0.2247, -0.2432, 0.9572, 0.157, -0.2365, 0.9576, 0.1646, -0.1432, 0.9626, 0.2301, -0.1555, 0.9619, 0.2247, -0.1555, 0.9619, 0.2247, -0.1432, 0.9626, 0.2301, -0.05458, 0.9617, 0.2688, -0.1555, 0.9619, 0.2247, -0.05458, 0.9617, 0.2688, -0.04221, 0.9608, 0.2742, 0.003348, 0.9559, 0.2938, -0.04221, 0.9608, 0.2742, -0.05458, 0.9617, 0.2688, 0.003348, 0.9559, 0.2938, -0.05458, 0.9617, 0.2688, 0.003348, 0.9559, 0.2938, 0.005784, 0.7893, -0.6139, 0.007641, 0.7893, -0.614, 0.005784, 0.7893, -0.614, 0.005784, 0.7893, -0.6139, 0.007639, 0.7893, -0.614, 0.007641, 0.7893, -0.614, -0.3467, 0.8693, -0.3524, -0.3467, 0.8693, -0.3524, -0.3467, 0.8693, -0.3524, -0.3467, 0.8693, -0.3524, -0.3467, 0.8693, -0.3524, -0.3467, 0.8693, -0.3524, -0.0008804, 0.4813, 0.8765, -0.1854, 0.5134, 0.8379, -0.0008805, 0.4813, 0.8765, -0.0008804, 0.4813, 0.8765, -0.1435, 0.5079, 0.8494, -0.1854, 0.5134, 0.8379, -0.4711, 0.532, 0.7036, -0.7072, 0.5048, 0.495, -0.4698, 0.532, 0.7044, -0.4711, 0.532, 0.7036, -0.7369, 0.4964, 0.4589, -0.7072, 0.5048, 0.495, -0.6483, 0.3895, -0.6543, -0.6483, 0.3895, -0.6543, -0.6483, 0.3895, -0.6543, -0.6483, 0.3895, -0.6543, -0.6483, 0.3895, -0.6543, -0.6483, 0.3895, -0.6543, -0.9258, 0.3779, -0.008723, -0.9004, 0.4166, 0.1252, -0.9258, 0.3779, -0.008724, -0.9258, 0.3779, -0.008723, -0.8741, 0.4374, 0.2113, -0.9004, 0.4166, 0.1252, -0.7369, 0.4964, 0.4589, -0.9004, 0.4166, 0.1252, -0.8741, 0.4374, 0.2113, -0.7369, 0.4964, 0.4589, -0.8741, 0.4374, 0.2113, -0.7072, 0.5048, 0.495, 0.004199, 0.1564, -0.9877, 0.006687, 0.1566, -0.9876, 0.004196, 0.1565, -0.9877, 0.004199, 0.1564, -0.9877, 0.006693, 0.1566, -0.9876, 0.006687, 0.1566, -0.9876, -0.4698, 0.532, 0.7044, -0.1435, 0.5079, 0.8494, -0.4711, 0.532, 0.7036, -0.4698, 0.532, 0.7044, -0.1854, 0.5134, 0.8379, -0.1435, 0.5079, 0.8494, 0.00542, 0.5308, -0.8475, 0.005419, 0.5308, -0.8475, 0.00542, 0.5308, -0.8475, 0.00542, 0.5308, -0.8475, 0.005419, 0.5308, -0.8475, 0.005419, 0.5308, -0.8475, 0.004581, 1.0, 0.0009529, 0.004581, 1.0, 0.0009527, 0.004581, 1.0, 0.000952, 0.004581, 1.0, 0.0009529, 0.004581, 1.0, 0.0009536, 0.004581, 1.0, 0.0009527, 0.003741, 0.9776, 0.2105, 0.00374, 0.9776, 0.2105, 0.003741, 0.9776, 0.2105, 0.003741, 0.9776, 0.2105, 0.00374, 0.9776, 0.2105, 0.00374, 0.9776, 0.2105, 0.001125, 0.7519, 0.6592, 0.001125, 0.7519, 0.6592, 0.001124, 0.7519, 0.6592, 0.001125, 0.7519, 0.6592, 0.001125, 0.7519, 0.6592, 0.001125, 0.7519, 0.6592, -0.003528, -0.0009364, 1.0, -0.003528, -0.0009364, 1.0, -0.003528, -0.0009364, 1.0, -0.003528, -0.0009364, 1.0, -0.003527, -0.0009364, 1.0, -0.003528, -0.0009364, 1.0, 1.0, -0.004586, 0.003523, 1.0, -0.004586, 0.003523, 1.0, -0.004586, 0.003523, 1.0, -0.004586, 0.003523, 1.0, -0.004585, 0.003523, 1.0, -0.004585, 0.003523, 1.0, -0.004585, 0.003523, 1.0, -0.004582, 0.003523, 1.0, -0.004585, 0.003523, 1.0, -0.004585, 0.003523, 1.0, -0.004585, 0.003523, 1.0, -0.004582, 0.003523, -1.0, 0.004584, -0.003523, -1.0, 0.004586, -0.003523, -1.0, 0.004584, -0.003523, -1.0, 0.004584, -0.003523, -1.0, 0.004585, -0.003523, -1.0, 0.004586, -0.003523, -1.0, 0.004585, -0.003523, -1.0, 0.004586, -0.003523, -1.0, 0.004586, -0.003523, -1.0, 0.004585, -0.003523, -1.0, 0.004583, -0.003523, -1.0, 0.004586, -0.003523, 0.004582, 1.0, 0.0009533, 0.004582, 1.0, 0.0009534, 0.004582, 1.0, 0.0009535, 0.004582, 1.0, 0.0009533, 0.004582, 1.0, 0.0009535, 0.004582, 1.0, 0.0009537, 0.004582, 1.0, 0.0009533, 0.004582, 1.0, 0.0009537, 0.004581, 1.0, 0.0009533, 0.004582, 1.0, 0.0009537, 0.004581, 1.0, 0.0009567, 0.004581, 1.0, 0.0009533, 0.004582, 1.0, 0.0009533, 0.004581, 1.0, 0.0009533, 0.004582, 1.0, 0.0009532, 0.004581, 1.0, 0.0009533, 0.004581, 1.0, 0.0009535, 0.004582, 1.0, 0.0009532])] * 3)])

# ---- objects
ob_iblung = bpy.data.objects.new('iblung', me_scene_021)

# ---- transforms, parenting, visibility, modifiers, constraints
ob_iblung.location = (0.0, 0.0, 0.0)
ob_iblung.color = (0.8, 0.8, 0.8, 1.0)

# ---- collection membership
col_collection.objects.link(ob_iblung)

# ---- scene / render settings (as saved in the file)
scene.frame_start = 1; scene.frame_end = 250; scene.frame_set(1)
scene.render.engine = 'BLENDER_EEVEE_NEXT'
scene.render.fps = 25
bpy.context.view_layer.update()

# ---- added for rendering (the .blend has no active camera and no usable light): camera, sun
cam_auto = bpy.data.cameras.new('AutoCamera')
cam_auto.lens = 50.0
cam_auto.sensor_width = 36.0
cam_auto.clip_end = 1000.0
ob_auto_camera = bpy.data.objects.new('AutoCamera', cam_auto)
scene.collection.objects.link(ob_auto_camera)
ob_auto_camera.location = (4.14082, -4.58549, 3.30998)
ob_auto_camera.rotation_euler = (1.09748, -7.21219e-08, 0.694738)
scene.camera = ob_auto_camera
light_auto_sun = bpy.data.lights.new('AutoSun', 'SUN')
light_auto_sun.energy = 3.0
light_auto_sun.angle = 0.0523599
ob_auto_sun = bpy.data.objects.new('AutoSun', light_auto_sun)
scene.collection.objects.link(ob_auto_sun)
ob_auto_sun.rotation_euler = (0.872665, 0.174533, 0.523599)
bpy.context.view_layer.update()
